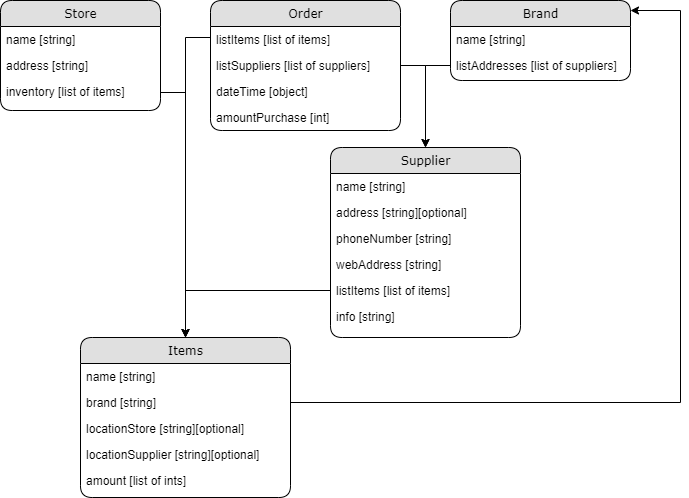

The diagram above was exported from draw.io. Its source (the exported page's mxGraphModel, read from the mxfile embedded in the PNG):
<mxGraphModel dx="721" dy="1455" grid="1" gridSize="10" guides="1" tooltips="1" connect="1" arrows="1" fold="1" page="1" pageScale="1" pageWidth="1100" pageHeight="850" background="#ffffff" math="0" shadow="0">
  <root>
    <mxCell id="0" />
    <mxCell id="1" parent="0" />
    <mxCell id="gDZJUKTw99xw8Kg80ofF-4" style="edgeStyle=orthogonalEdgeStyle;rounded=0;orthogonalLoop=1;jettySize=auto;html=1;exitX=1;exitY=0.5;exitDx=0;exitDy=0;entryX=0.5;entryY=0;entryDx=0;entryDy=0;" parent="1" source="21ea969265ad0168-9" target="21ea969265ad0168-10" edge="1">
      <mxGeometry relative="1" as="geometry">
        <Array as="points">
          <mxPoint x="415" y="172" />
        </Array>
      </mxGeometry>
    </mxCell>
    <mxCell id="gDZJUKTw99xw8Kg80ofF-25" style="edgeStyle=orthogonalEdgeStyle;rounded=0;orthogonalLoop=1;jettySize=auto;html=1;exitX=0;exitY=0.25;exitDx=0;exitDy=0;entryX=0.5;entryY=0;entryDx=0;entryDy=0;" parent="1" source="21ea969265ad0168-22" target="21ea969265ad0168-10" edge="1">
      <mxGeometry relative="1" as="geometry">
        <Array as="points">
          <mxPoint x="520" y="117" />
          <mxPoint x="415" y="117" />
        </Array>
      </mxGeometry>
    </mxCell>
    <mxCell id="gDZJUKTw99xw8Kg80ofF-26" style="edgeStyle=orthogonalEdgeStyle;rounded=0;orthogonalLoop=1;jettySize=auto;html=1;exitX=0;exitY=0.5;exitDx=0;exitDy=0;entryX=0.5;entryY=0;entryDx=0;entryDy=0;" parent="1" source="gDZJUKTw99xw8Kg80ofF-23" target="21ea969265ad0168-10" edge="1">
      <mxGeometry relative="1" as="geometry" />
    </mxCell>
    <mxCell id="gDZJUKTw99xw8Kg80ofF-27" style="edgeStyle=orthogonalEdgeStyle;rounded=0;orthogonalLoop=1;jettySize=auto;html=1;exitX=1;exitY=0.5;exitDx=0;exitDy=0;" parent="1" source="21ea969265ad0168-24" target="gDZJUKTw99xw8Kg80ofF-14" edge="1">
      <mxGeometry relative="1" as="geometry" />
    </mxCell>
    <mxCell id="gDZJUKTw99xw8Kg80ofF-28" style="edgeStyle=orthogonalEdgeStyle;rounded=0;orthogonalLoop=1;jettySize=auto;html=1;exitX=0;exitY=0.5;exitDx=0;exitDy=0;entryX=0.5;entryY=0;entryDx=0;entryDy=0;" parent="1" source="21ea969265ad0168-28" target="gDZJUKTw99xw8Kg80ofF-14" edge="1">
      <mxGeometry relative="1" as="geometry" />
    </mxCell>
    <mxCell id="21ea969265ad0168-22" value="Order" style="swimlane;html=1;fontStyle=0;childLayout=stackLayout;horizontal=1;startSize=26;fillColor=#e0e0e0;horizontalStack=0;resizeParent=1;resizeLast=0;collapsible=1;marginBottom=0;swimlaneFillColor=#ffffff;align=center;rounded=1;shadow=0;comic=0;labelBackgroundColor=none;strokeWidth=1;fontFamily=Verdana;fontSize=12" parent="1" vertex="1">
      <mxGeometry x="440" y="80" width="190" height="130" as="geometry" />
    </mxCell>
    <mxCell id="21ea969265ad0168-23" value="listItems [list of items]" style="text;html=1;strokeColor=none;fillColor=none;spacingLeft=4;spacingRight=4;whiteSpace=wrap;overflow=hidden;rotatable=0;points=[[0,0.5],[1,0.5]];portConstraint=eastwest;" parent="21ea969265ad0168-22" vertex="1">
      <mxGeometry y="26" width="190" height="26" as="geometry" />
    </mxCell>
    <mxCell id="21ea969265ad0168-24" value="listSuppliers [list of suppliers]" style="text;html=1;strokeColor=none;fillColor=none;spacingLeft=4;spacingRight=4;whiteSpace=wrap;overflow=hidden;rotatable=0;points=[[0,0.5],[1,0.5]];portConstraint=eastwest;" parent="21ea969265ad0168-22" vertex="1">
      <mxGeometry y="52" width="190" height="26" as="geometry" />
    </mxCell>
    <mxCell id="gDZJUKTw99xw8Kg80ofF-10" value="dateTime [object]" style="text;html=1;strokeColor=none;fillColor=none;spacingLeft=4;spacingRight=4;whiteSpace=wrap;overflow=hidden;rotatable=0;points=[[0,0.5],[1,0.5]];portConstraint=eastwest;" parent="21ea969265ad0168-22" vertex="1">
      <mxGeometry y="78" width="190" height="26" as="geometry" />
    </mxCell>
    <mxCell id="gDZJUKTw99xw8Kg80ofF-11" value="amountPurchase [int]" style="text;html=1;strokeColor=none;fillColor=none;spacingLeft=4;spacingRight=4;whiteSpace=wrap;overflow=hidden;rotatable=0;points=[[0,0.5],[1,0.5]];portConstraint=eastwest;" parent="21ea969265ad0168-22" vertex="1">
      <mxGeometry y="104" width="190" height="26" as="geometry" />
    </mxCell>
    <mxCell id="21ea969265ad0168-6" value="Store" style="swimlane;html=1;fontStyle=0;childLayout=stackLayout;horizontal=1;startSize=26;fillColor=#e0e0e0;horizontalStack=0;resizeParent=1;resizeLast=0;collapsible=1;marginBottom=0;swimlaneFillColor=#ffffff;align=center;rounded=1;shadow=0;comic=0;labelBackgroundColor=none;strokeWidth=1;fontFamily=Verdana;fontSize=12" parent="1" vertex="1">
      <mxGeometry x="230" y="80" width="160" height="110" as="geometry" />
    </mxCell>
    <mxCell id="21ea969265ad0168-7" value="name [string]" style="text;html=1;strokeColor=none;fillColor=none;spacingLeft=4;spacingRight=4;whiteSpace=wrap;overflow=hidden;rotatable=0;points=[[0,0.5],[1,0.5]];portConstraint=eastwest;" parent="21ea969265ad0168-6" vertex="1">
      <mxGeometry y="26" width="160" height="26" as="geometry" />
    </mxCell>
    <mxCell id="21ea969265ad0168-8" value="address [string]" style="text;html=1;strokeColor=none;fillColor=none;spacingLeft=4;spacingRight=4;whiteSpace=wrap;overflow=hidden;rotatable=0;points=[[0,0.5],[1,0.5]];portConstraint=eastwest;" parent="21ea969265ad0168-6" vertex="1">
      <mxGeometry y="52" width="160" height="26" as="geometry" />
    </mxCell>
    <mxCell id="21ea969265ad0168-9" value="inventory [list of items]" style="text;html=1;strokeColor=none;fillColor=none;spacingLeft=4;spacingRight=4;whiteSpace=wrap;overflow=hidden;rotatable=0;points=[[0,0.5],[1,0.5]];portConstraint=eastwest;" parent="21ea969265ad0168-6" vertex="1">
      <mxGeometry y="78" width="160" height="26" as="geometry" />
    </mxCell>
    <mxCell id="gDZJUKTw99xw8Kg80ofF-14" value="Supplier" style="swimlane;html=1;fontStyle=0;childLayout=stackLayout;horizontal=1;startSize=26;fillColor=#e0e0e0;horizontalStack=0;resizeParent=1;resizeLast=0;collapsible=1;marginBottom=0;swimlaneFillColor=#ffffff;align=center;rounded=1;shadow=0;comic=0;labelBackgroundColor=none;strokeWidth=1;fontFamily=Verdana;fontSize=12" parent="1" vertex="1">
      <mxGeometry x="560" y="227" width="190" height="190" as="geometry" />
    </mxCell>
    <mxCell id="gDZJUKTw99xw8Kg80ofF-15" value="name [string]" style="text;html=1;strokeColor=none;fillColor=none;spacingLeft=4;spacingRight=4;whiteSpace=wrap;overflow=hidden;rotatable=0;points=[[0,0.5],[1,0.5]];portConstraint=eastwest;" parent="gDZJUKTw99xw8Kg80ofF-14" vertex="1">
      <mxGeometry y="26" width="190" height="26" as="geometry" />
    </mxCell>
    <mxCell id="gDZJUKTw99xw8Kg80ofF-16" value="address [string][optional]" style="text;html=1;strokeColor=none;fillColor=none;spacingLeft=4;spacingRight=4;whiteSpace=wrap;overflow=hidden;rotatable=0;points=[[0,0.5],[1,0.5]];portConstraint=eastwest;" parent="gDZJUKTw99xw8Kg80ofF-14" vertex="1">
      <mxGeometry y="52" width="190" height="26" as="geometry" />
    </mxCell>
    <mxCell id="gDZJUKTw99xw8Kg80ofF-17" value="phoneNumber [string]" style="text;html=1;strokeColor=none;fillColor=none;spacingLeft=4;spacingRight=4;whiteSpace=wrap;overflow=hidden;rotatable=0;points=[[0,0.5],[1,0.5]];portConstraint=eastwest;" parent="gDZJUKTw99xw8Kg80ofF-14" vertex="1">
      <mxGeometry y="78" width="190" height="26" as="geometry" />
    </mxCell>
    <mxCell id="gDZJUKTw99xw8Kg80ofF-22" value="webAddress [string]" style="text;html=1;strokeColor=none;fillColor=none;spacingLeft=4;spacingRight=4;whiteSpace=wrap;overflow=hidden;rotatable=0;points=[[0,0.5],[1,0.5]];portConstraint=eastwest;" parent="gDZJUKTw99xw8Kg80ofF-14" vertex="1">
      <mxGeometry y="104" width="190" height="26" as="geometry" />
    </mxCell>
    <mxCell id="gDZJUKTw99xw8Kg80ofF-23" value="listItems [list of items]" style="text;html=1;strokeColor=none;fillColor=none;spacingLeft=4;spacingRight=4;whiteSpace=wrap;overflow=hidden;rotatable=0;points=[[0,0.5],[1,0.5]];portConstraint=eastwest;" parent="gDZJUKTw99xw8Kg80ofF-14" vertex="1">
      <mxGeometry y="130" width="190" height="26" as="geometry" />
    </mxCell>
    <mxCell id="gDZJUKTw99xw8Kg80ofF-24" value="info [string]" style="text;html=1;strokeColor=none;fillColor=none;spacingLeft=4;spacingRight=4;whiteSpace=wrap;overflow=hidden;rotatable=0;points=[[0,0.5],[1,0.5]];portConstraint=eastwest;" parent="gDZJUKTw99xw8Kg80ofF-14" vertex="1">
      <mxGeometry y="156" width="190" height="26" as="geometry" />
    </mxCell>
    <mxCell id="21ea969265ad0168-10" value="Items" style="swimlane;html=1;fontStyle=0;childLayout=stackLayout;horizontal=1;startSize=26;fillColor=#e0e0e0;horizontalStack=0;resizeParent=1;resizeLast=0;collapsible=1;marginBottom=0;swimlaneFillColor=#ffffff;align=center;rounded=1;shadow=0;comic=0;labelBackgroundColor=none;strokeWidth=1;fontFamily=Verdana;fontSize=12" parent="1" vertex="1">
      <mxGeometry x="310" y="417" width="210" height="160" as="geometry">
        <mxRectangle x="540" y="270" width="70" height="26" as="alternateBounds" />
      </mxGeometry>
    </mxCell>
    <mxCell id="21ea969265ad0168-11" value="name [string]" style="text;html=1;strokeColor=none;fillColor=none;spacingLeft=4;spacingRight=4;whiteSpace=wrap;overflow=hidden;rotatable=0;points=[[0,0.5],[1,0.5]];portConstraint=eastwest;" parent="21ea969265ad0168-10" vertex="1">
      <mxGeometry y="26" width="210" height="26" as="geometry" />
    </mxCell>
    <mxCell id="21ea969265ad0168-12" value="brand [string]" style="text;html=1;strokeColor=none;fillColor=none;spacingLeft=4;spacingRight=4;whiteSpace=wrap;overflow=hidden;rotatable=0;points=[[0,0.5],[1,0.5]];portConstraint=eastwest;" parent="21ea969265ad0168-10" vertex="1">
      <mxGeometry y="52" width="210" height="26" as="geometry" />
    </mxCell>
    <mxCell id="21ea969265ad0168-52" value="locationStore [string][optional]" style="text;html=1;strokeColor=none;fillColor=none;spacingLeft=4;spacingRight=4;whiteSpace=wrap;overflow=hidden;rotatable=0;points=[[0,0.5],[1,0.5]];portConstraint=eastwest;" parent="21ea969265ad0168-10" vertex="1">
      <mxGeometry y="78" width="210" height="26" as="geometry" />
    </mxCell>
    <mxCell id="21ea969265ad0168-13" value="locationSupplier [string][optional]" style="text;html=1;strokeColor=none;fillColor=none;spacingLeft=4;spacingRight=4;whiteSpace=wrap;overflow=hidden;rotatable=0;points=[[0,0.5],[1,0.5]];portConstraint=eastwest;" parent="21ea969265ad0168-10" vertex="1">
      <mxGeometry y="104" width="210" height="26" as="geometry" />
    </mxCell>
    <mxCell id="gDZJUKTw99xw8Kg80ofF-6" value="&lt;div&gt;amount [list of ints]&lt;/div&gt;" style="text;html=1;strokeColor=none;fillColor=none;spacingLeft=4;spacingRight=4;whiteSpace=wrap;overflow=hidden;rotatable=0;points=[[0,0.5],[1,0.5]];portConstraint=eastwest;" parent="21ea969265ad0168-10" vertex="1">
      <mxGeometry y="130" width="210" height="26" as="geometry" />
    </mxCell>
    <mxCell id="21ea969265ad0168-26" value="Brand" style="swimlane;html=1;fontStyle=0;childLayout=stackLayout;horizontal=1;startSize=26;fillColor=#e0e0e0;horizontalStack=0;resizeParent=1;resizeLast=0;collapsible=1;marginBottom=0;swimlaneFillColor=#ffffff;align=center;rounded=1;shadow=0;comic=0;labelBackgroundColor=none;strokeWidth=1;fontFamily=Verdana;fontSize=12" parent="1" vertex="1">
      <mxGeometry x="680" y="80" width="180" height="80" as="geometry" />
    </mxCell>
    <mxCell id="21ea969265ad0168-27" value="name [string]" style="text;html=1;strokeColor=none;fillColor=none;spacingLeft=4;spacingRight=4;whiteSpace=wrap;overflow=hidden;rotatable=0;points=[[0,0.5],[1,0.5]];portConstraint=eastwest;" parent="21ea969265ad0168-26" vertex="1">
      <mxGeometry y="26" width="180" height="26" as="geometry" />
    </mxCell>
    <mxCell id="21ea969265ad0168-28" value="listAddresses [list of suppliers]" style="text;html=1;strokeColor=none;fillColor=none;spacingLeft=4;spacingRight=4;whiteSpace=wrap;overflow=hidden;rotatable=0;points=[[0,0.5],[1,0.5]];portConstraint=eastwest;" parent="21ea969265ad0168-26" vertex="1">
      <mxGeometry y="52" width="180" height="26" as="geometry" />
    </mxCell>
    <mxCell id="gDZJUKTw99xw8Kg80ofF-29" style="edgeStyle=orthogonalEdgeStyle;rounded=0;orthogonalLoop=1;jettySize=auto;html=1;exitX=1;exitY=0.5;exitDx=0;exitDy=0;entryX=1;entryY=0.125;entryDx=0;entryDy=0;entryPerimeter=0;" parent="1" source="21ea969265ad0168-12" target="21ea969265ad0168-26" edge="1">
      <mxGeometry relative="1" as="geometry">
        <Array as="points">
          <mxPoint x="910" y="482" />
          <mxPoint x="910" y="90" />
        </Array>
      </mxGeometry>
    </mxCell>
  </root>
</mxGraphModel>